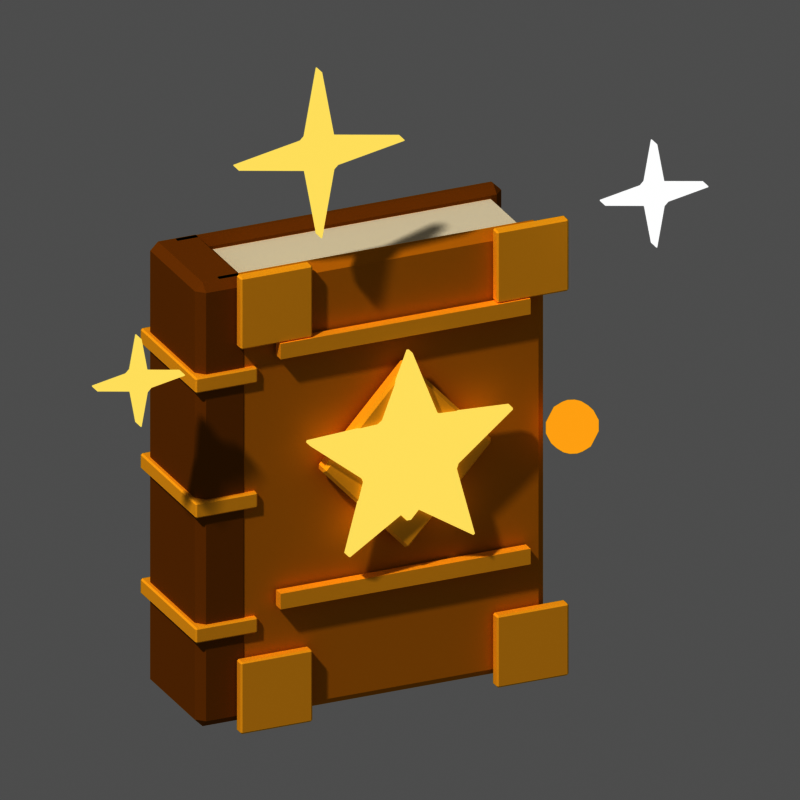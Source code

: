 # Source: mat_tome_5.blend  (saved by Blender 5.3.31; exported with 4.5.12 LTS)
import bpy
from mathutils import Matrix  # noqa: F401  (used for matrix-valued properties, if any)

bpy.ops.wm.read_factory_settings(use_empty=True)
scene = bpy.context.scene
scene.name = 'Scene'

# ---- materials (node trees are filled in below, after node groups)
mat_m_f2ead6 = bpy.data.materials.new('m_f2ead6')
mat_m_f2ead6.diffuse_color = (0.8879, 0.8228, 0.6724, 1.0)
mat_m_e0a82a = bpy.data.materials.new('m_e0a82a')
mat_m_e0a82a.diffuse_color = (0.7454, 0.3916, 0.02315, 1.0)
mat_m_a8741a = bpy.data.materials.new('m_a8741a')
mat_m_a8741a.diffuse_color = (0.3916, 0.1746, 0.01033, 1.0)
mat_m_ffcf4a = bpy.data.materials.new('m_ffcf4a')
mat_m_ffcf4a.diffuse_color = (1.0, 0.624, 0.06848, 1.0)
mat_m_fff0a0_e = bpy.data.materials.new('m_fff0a0_E')
mat_m_fff0a0_e.diffuse_color = (1.0, 0.8714, 0.3515, 1.0)
mat_m_ffcf4a_e = bpy.data.materials.new('m_ffcf4a_E')
mat_m_ffcf4a_e.diffuse_color = (1.0, 0.624, 0.06848, 1.0)
mat_m_ffffff_e = bpy.data.materials.new('m_ffffff_E')
mat_m_ffffff_e.diffuse_color = (1.0, 1.0, 1.0, 1.0)

# ---- material node trees
mat_m_f2ead6.use_nodes = True; mat_m_f2ead6.node_tree.nodes.clear()
_N = mat_m_f2ead6.node_tree.nodes; _L = mat_m_f2ead6.node_tree.links
n0 = _N.new('ShaderNodeOutputMaterial'); n0.name = 'Material Output'; n0.location = (0, 0)
n1 = _N.new('ShaderNodeBsdfPrincipled'); n1.name = 'Principled BSDF'; n1.location = (0, 0)
n1.inputs[0].default_value = (0.8879, 0.8228, 0.6724, 1.0)
n1.inputs[2].default_value = 1.0
n1.inputs[10].default_value = 0.005
n1.inputs[13].default_value = 0.0
_L.new(n1.outputs[0], n0.inputs[0])
n0.is_active_output = True
mat_m_e0a82a.use_nodes = True; mat_m_e0a82a.node_tree.nodes.clear()
_N = mat_m_e0a82a.node_tree.nodes; _L = mat_m_e0a82a.node_tree.links
n0 = _N.new('ShaderNodeOutputMaterial'); n0.name = 'Material Output'; n0.location = (0, 0)
n1 = _N.new('ShaderNodeBsdfPrincipled'); n1.name = 'Principled BSDF'; n1.location = (0, 0)
n1.inputs[0].default_value = (0.7454, 0.3916, 0.02315, 1.0)
n1.inputs[2].default_value = 1.0
n1.inputs[10].default_value = 0.005
n1.inputs[13].default_value = 0.0
_L.new(n1.outputs[0], n0.inputs[0])
n0.is_active_output = True
mat_m_a8741a.use_nodes = True; mat_m_a8741a.node_tree.nodes.clear()
_N = mat_m_a8741a.node_tree.nodes; _L = mat_m_a8741a.node_tree.links
n0 = _N.new('ShaderNodeOutputMaterial'); n0.name = 'Material Output'; n0.location = (0, 0)
n1 = _N.new('ShaderNodeBsdfPrincipled'); n1.name = 'Principled BSDF'; n1.location = (0, 0)
n1.inputs[0].default_value = (0.3916, 0.1746, 0.01033, 1.0)
n1.inputs[2].default_value = 1.0
n1.inputs[10].default_value = 0.005
n1.inputs[13].default_value = 0.0
_L.new(n1.outputs[0], n0.inputs[0])
n0.is_active_output = True
mat_m_ffcf4a.use_nodes = True; mat_m_ffcf4a.node_tree.nodes.clear()
_N = mat_m_ffcf4a.node_tree.nodes; _L = mat_m_ffcf4a.node_tree.links
n0 = _N.new('ShaderNodeOutputMaterial'); n0.name = 'Material Output'; n0.location = (0, 0)
n1 = _N.new('ShaderNodeBsdfPrincipled'); n1.name = 'Principled BSDF'; n1.location = (0, 0)
n1.inputs[0].default_value = (1.0, 0.624, 0.06848, 1.0)
n1.inputs[2].default_value = 1.0
n1.inputs[10].default_value = 0.005
n1.inputs[13].default_value = 0.0
_L.new(n1.outputs[0], n0.inputs[0])
n0.is_active_output = True
mat_m_fff0a0_e.use_nodes = True; mat_m_fff0a0_e.node_tree.nodes.clear()
_N = mat_m_fff0a0_e.node_tree.nodes; _L = mat_m_fff0a0_e.node_tree.links
n0 = _N.new('ShaderNodeOutputMaterial'); n0.name = 'Material Output'; n0.location = (0, 0)
n1 = _N.new('ShaderNodeEmission'); n1.name = 'Emission'; n1.location = (0, 0)
n1.inputs[0].default_value = (1.0, 0.8714, 0.3515, 1.0)
_L.new(n1.outputs[0], n0.inputs[0])
n0.is_active_output = True
mat_m_ffcf4a_e.use_nodes = True; mat_m_ffcf4a_e.node_tree.nodes.clear()
_N = mat_m_ffcf4a_e.node_tree.nodes; _L = mat_m_ffcf4a_e.node_tree.links
n0 = _N.new('ShaderNodeOutputMaterial'); n0.name = 'Material Output'; n0.location = (0, 0)
n1 = _N.new('ShaderNodeEmission'); n1.name = 'Emission'; n1.location = (0, 0)
n1.inputs[0].default_value = (1.0, 0.624, 0.06848, 1.0)
_L.new(n1.outputs[0], n0.inputs[0])
n0.is_active_output = True
mat_m_ffffff_e.use_nodes = True; mat_m_ffffff_e.node_tree.nodes.clear()
_N = mat_m_ffffff_e.node_tree.nodes; _L = mat_m_ffffff_e.node_tree.links
n0 = _N.new('ShaderNodeOutputMaterial'); n0.name = 'Material Output'; n0.location = (0, 0)
n1 = _N.new('ShaderNodeEmission'); n1.name = 'Emission'; n1.location = (0, 0)
_L.new(n1.outputs[0], n0.inputs[0])
n0.is_active_output = True

# ---- world
world_px_world = bpy.data.worlds.new('px_world'); scene.world = world_px_world
world_px_world.use_nodes = True; world_px_world.node_tree.nodes.clear()
_N = world_px_world.node_tree.nodes; _L = world_px_world.node_tree.links
n0 = _N.new('ShaderNodeBackground'); n0.name = 'Background'; n0.location = (-200, 100)
n0.inputs[0].default_value = (1.0, 1.0, 1.0, 1.0)
n0.inputs[1].default_value = 0.3
n1 = _N.new('ShaderNodeOutputWorld'); n1.name = 'World Output'; n1.location = (200, 100)
_L.new(n0.outputs[0], n1.inputs[0])
n1.is_active_output = True

# ---- cameras
cam_camera = bpy.data.cameras.new('Camera')
cam_camera.type = 'ORTHO'
cam_camera.clip_end = 200.0
cam_camera.ortho_scale = 4.677

# ---- lights
light_sun_001 = bpy.data.lights.new('Sun.001', 'SUN')
light_sun_001.angle = 0.05236
light_sun_001.energy = 2.3

# ---- meshes
me_box = bpy.data.meshes.new('box')
me_box.from_pydata([(-1.0, -0.3, -1.35), (-1.0, -0.3, 1.35), (-1.0, 0.3, -1.35), (-1.0, 0.3, 1.35), (1.0, -0.3, -1.35), (1.0, -0.3, 1.35), (1.0, 0.3, -1.35), (1.0, 0.3, 1.35)], [], [(0, 1, 3, 2), (2, 3, 7, 6), (6, 7, 5, 4), (4, 5, 1, 0), (2, 6, 4, 0), (7, 3, 1, 5)])
me_box.materials.append(mat_m_f2ead6)
me_box.update()
me_box_001 = bpy.data.meshes.new('box.001')
me_box_001.from_pydata([(-1.06, -0.065, -1.42), (-1.06, -0.065, 1.42), (-1.06, 0.065, -1.42), (-1.06, 0.065, 1.42), (1.06, -0.065, -1.42), (1.06, -0.065, 1.42), (1.06, 0.065, -1.42), (1.06, 0.065, 1.42)], [], [(0, 1, 3, 2), (2, 3, 7, 6), (6, 7, 5, 4), (4, 5, 1, 0), (2, 6, 4, 0), (7, 3, 1, 5)])
me_box_001.materials.append(mat_m_e0a82a)
me_box_001.update()
me_box_002 = bpy.data.meshes.new('box.002')
me_box_002.from_pydata([(-1.06, -0.065, -1.42), (-1.06, -0.065, 1.42), (-1.06, 0.065, -1.42), (-1.06, 0.065, 1.42), (1.06, -0.065, -1.42), (1.06, -0.065, 1.42), (1.06, 0.065, -1.42), (1.06, 0.065, 1.42)], [], [(0, 1, 3, 2), (2, 3, 7, 6), (6, 7, 5, 4), (4, 5, 1, 0), (2, 6, 4, 0), (7, 3, 1, 5)])
me_box_002.materials.append(mat_m_a8741a)
me_box_002.update()
me_box_003 = bpy.data.meshes.new('box.003')
me_box_003.from_pydata([(-0.17, -0.37, -1.42), (-0.17, -0.37, 1.42), (-0.17, 0.37, -1.42), (-0.17, 0.37, 1.42), (0.17, -0.37, -1.42), (0.17, -0.37, 1.42), (0.17, 0.37, -1.42), (0.17, 0.37, 1.42)], [], [(0, 1, 3, 2), (2, 3, 7, 6), (6, 7, 5, 4), (4, 5, 1, 0), (2, 6, 4, 0), (7, 3, 1, 5)])
me_box_003.materials.append(mat_m_a8741a)
me_box_003.update()
me_box_004 = bpy.data.meshes.new('box.004')
me_box_004.from_pydata([(-0.2, -0.4, -0.05), (-0.2, -0.4, 0.05), (-0.2, 0.4, -0.05), (-0.2, 0.4, 0.05), (0.2, -0.4, -0.05), (0.2, -0.4, 0.05), (0.2, 0.4, -0.05), (0.2, 0.4, 0.05)], [], [(0, 1, 3, 2), (2, 3, 7, 6), (6, 7, 5, 4), (4, 5, 1, 0), (2, 6, 4, 0), (7, 3, 1, 5)])
me_box_004.materials.append(mat_m_ffcf4a)
me_box_004.update()
me_box_005 = bpy.data.meshes.new('box.005')
me_box_005.from_pydata([(-0.2, -0.4, -0.05), (-0.2, -0.4, 0.05), (-0.2, 0.4, -0.05), (-0.2, 0.4, 0.05), (0.2, -0.4, -0.05), (0.2, -0.4, 0.05), (0.2, 0.4, -0.05), (0.2, 0.4, 0.05)], [], [(0, 1, 3, 2), (2, 3, 7, 6), (6, 7, 5, 4), (4, 5, 1, 0), (2, 6, 4, 0), (7, 3, 1, 5)])
me_box_005.materials.append(mat_m_ffcf4a)
me_box_005.update()
me_box_006 = bpy.data.meshes.new('box.006')
me_box_006.from_pydata([(-0.2, -0.4, -0.05), (-0.2, -0.4, 0.05), (-0.2, 0.4, -0.05), (-0.2, 0.4, 0.05), (0.2, -0.4, -0.05), (0.2, -0.4, 0.05), (0.2, 0.4, -0.05), (0.2, 0.4, 0.05)], [], [(0, 1, 3, 2), (2, 3, 7, 6), (6, 7, 5, 4), (4, 5, 1, 0), (2, 6, 4, 0), (7, 3, 1, 5)])
me_box_006.materials.append(mat_m_ffcf4a)
me_box_006.update()
me_box_007 = bpy.data.meshes.new('box.007')
me_box_007.from_pydata([(-0.23, -0.035, -0.23), (-0.23, -0.035, 0.23), (-0.23, 0.035, -0.23), (-0.23, 0.035, 0.23), (0.23, -0.035, -0.23), (0.23, -0.035, 0.23), (0.23, 0.035, -0.23), (0.23, 0.035, 0.23)], [], [(0, 1, 3, 2), (2, 3, 7, 6), (6, 7, 5, 4), (4, 5, 1, 0), (2, 6, 4, 0), (7, 3, 1, 5)])
me_box_007.materials.append(mat_m_ffcf4a)
me_box_007.update()
me_box_008 = bpy.data.meshes.new('box.008')
me_box_008.from_pydata([(-0.23, -0.035, -0.23), (-0.23, -0.035, 0.23), (-0.23, 0.035, -0.23), (-0.23, 0.035, 0.23), (0.23, -0.035, -0.23), (0.23, -0.035, 0.23), (0.23, 0.035, -0.23), (0.23, 0.035, 0.23)], [], [(0, 1, 3, 2), (2, 3, 7, 6), (6, 7, 5, 4), (4, 5, 1, 0), (2, 6, 4, 0), (7, 3, 1, 5)])
me_box_008.materials.append(mat_m_ffcf4a)
me_box_008.update()
me_box_009 = bpy.data.meshes.new('box.009')
me_box_009.from_pydata([(-0.23, -0.035, -0.23), (-0.23, -0.035, 0.23), (-0.23, 0.035, -0.23), (-0.23, 0.035, 0.23), (0.23, -0.035, -0.23), (0.23, -0.035, 0.23), (0.23, 0.035, -0.23), (0.23, 0.035, 0.23)], [], [(0, 1, 3, 2), (2, 3, 7, 6), (6, 7, 5, 4), (4, 5, 1, 0), (2, 6, 4, 0), (7, 3, 1, 5)])
me_box_009.materials.append(mat_m_ffcf4a)
me_box_009.update()
me_box_010 = bpy.data.meshes.new('box.010')
me_box_010.from_pydata([(-0.23, -0.035, -0.23), (-0.23, -0.035, 0.23), (-0.23, 0.035, -0.23), (-0.23, 0.035, 0.23), (0.23, -0.035, -0.23), (0.23, -0.035, 0.23), (0.23, 0.035, -0.23), (0.23, 0.035, 0.23)], [], [(0, 1, 3, 2), (2, 3, 7, 6), (6, 7, 5, 4), (4, 5, 1, 0), (2, 6, 4, 0), (7, 3, 1, 5)])
me_box_010.materials.append(mat_m_ffcf4a)
me_box_010.update()
me_poly = bpy.data.meshes.new('poly')
me_poly.from_pydata([(0.0, -0.05, 0.6), (0.55, -0.05, 0.0), (0.0, -0.05, -0.6), (-0.55, -0.05, 0.0), (0.0, 0.05, 0.6), (0.55, 0.05, 0.0), (0.0, 0.05, -0.6), (-0.55, 0.05, 0.0)], [], [(3, 2, 1, 0), (4, 5, 6, 7), (0, 1, 5, 4), (1, 2, 6, 5), (2, 3, 7, 6), (3, 0, 4, 7)])
me_poly.materials.append(mat_m_ffcf4a)
me_poly.update()
me_poly_001 = bpy.data.meshes.new('poly.001')
me_poly_001.from_pydata([(0.0, -0.06, 0.42), (0.38, -0.06, 0.0), (0.0, -0.06, -0.42), (-0.38, -0.06, 0.0), (0.0, 0.06, 0.42), (0.38, 0.06, 0.0), (0.0, 0.06, -0.42), (-0.38, 0.06, 0.0)], [], [(3, 2, 1, 0), (4, 5, 6, 7), (0, 1, 5, 4), (1, 2, 6, 5), (2, 3, 7, 6), (3, 0, 4, 7)])
me_poly_001.materials.append(mat_m_fff0a0_e)
me_poly_001.update()
me_box_011 = bpy.data.meshes.new('box.011')
me_box_011.from_pydata([(-0.8, -0.035, -0.05), (-0.8, -0.035, 0.05), (-0.8, 0.035, -0.05), (-0.8, 0.035, 0.05), (0.8, -0.035, -0.05), (0.8, -0.035, 0.05), (0.8, 0.035, -0.05), (0.8, 0.035, 0.05)], [], [(0, 1, 3, 2), (2, 3, 7, 6), (6, 7, 5, 4), (4, 5, 1, 0), (2, 6, 4, 0), (7, 3, 1, 5)])
me_box_011.materials.append(mat_m_ffcf4a)
me_box_011.update()
me_box_012 = bpy.data.meshes.new('box.012')
me_box_012.from_pydata([(-0.8, -0.035, -0.05), (-0.8, -0.035, 0.05), (-0.8, 0.035, -0.05), (-0.8, 0.035, 0.05), (0.8, -0.035, -0.05), (0.8, -0.035, 0.05), (0.8, 0.035, -0.05), (0.8, 0.035, 0.05)], [], [(0, 1, 3, 2), (2, 3, 7, 6), (6, 7, 5, 4), (4, 5, 1, 0), (2, 6, 4, 0), (7, 3, 1, 5)])
me_box_012.materials.append(mat_m_ffcf4a)
me_box_012.update()
me_sph = bpy.data.meshes.new('sph')
me_sph.from_pydata([(0.0, 0.0, 0.16), (0.0, 0.156, 0.0356), (0.0, 0.156, -0.0356), (0.0, 0.0, -0.16), (0.0408, 0.05616, 0.1442), (0.07353, 0.1012, 0.09976), (0.09169, 0.1262, 0.0356), (0.09169, 0.1262, -0.0356), (0.07353, 0.1012, -0.09976), (0.0408, 0.05616, -0.1442), (0.06602, 0.02145, 0.1442), (0.119, 0.03866, 0.09976), (0.1484, 0.0482, 0.0356), (0.1484, 0.0482, -0.0356), (0.119, 0.03866, -0.09976), (0.06602, 0.02145, -0.1442), (0.06602, -0.02145, 0.1442), (0.119, -0.03866, 0.09976), (0.1484, -0.0482, 0.0356), (0.1484, -0.0482, -0.0356), (0.119, -0.03866, -0.09976), (0.06602, -0.02145, -0.1442), (0.0408, -0.05616, 0.1442), (0.07353, -0.1012, 0.09976), (0.09169, -0.1262, 0.0356), (0.09169, -0.1262, -0.0356), (0.07353, -0.1012, -0.09976), (0.0408, -0.05616, -0.1442), (3.725e-09, -0.06942, 0.1442), (1.49e-08, -0.1251, 0.09976), (0.0, -0.156, 0.0356), (0.0, -0.156, -0.0356), (1.49e-08, -0.1251, -0.09976), (3.725e-09, -0.06942, -0.1442), (-0.0408, -0.05616, 0.1442), (-0.07353, -0.1012, 0.09976), (-0.09169, -0.1262, 0.0356), (-0.09169, -0.1262, -0.0356), (-0.07353, -0.1012, -0.09976), (-0.0408, -0.05616, -0.1442), (-0.06602, -0.02145, 0.1442), (-0.119, -0.03866, 0.09976), (-0.1484, -0.0482, 0.0356), (-0.1484, -0.0482, -0.0356), (-0.119, -0.03866, -0.09976), (-0.06602, -0.02145, -0.1442), (-0.06602, 0.02145, 0.1442), (-0.119, 0.03866, 0.09976), (-0.1484, 0.0482, 0.0356), (-0.1484, 0.0482, -0.0356), (-0.119, 0.03866, -0.09976), (-0.06602, 0.02145, -0.1442), (-0.0408, 0.05616, 0.1442), (-0.07353, 0.1012, 0.09976), (-0.09169, 0.1262, 0.0356), (-0.09169, 0.1262, -0.0356), (-0.07353, 0.1012, -0.09976), (-0.0408, 0.05616, -0.1442), (-1.49e-08, 0.06942, 0.1442), (-2.608e-08, 0.1251, 0.09976), (-2.608e-08, 0.1251, -0.09976), (-1.49e-08, 0.06942, -0.1442)], [], [(59, 58, 4, 5), (3, 61, 9), (60, 2, 7, 8), (1, 59, 5, 6), (58, 0, 4), (61, 60, 8, 9), (2, 1, 6, 7), (9, 8, 14, 15), (7, 6, 12, 13), (5, 4, 10, 11), (3, 9, 15), (8, 7, 13, 14), (6, 5, 11, 12), (4, 0, 10), (11, 10, 16, 17), (3, 15, 21), (14, 13, 19, 20), (12, 11, 17, 18), (10, 0, 16), (15, 14, 20, 21), (13, 12, 18, 19), (3, 21, 27), (20, 19, 25, 26), (18, 17, 23, 24), (16, 0, 22), (21, 20, 26, 27), (19, 18, 24, 25), (17, 16, 22, 23), (26, 25, 31, 32), (24, 23, 29, 30), (22, 0, 28), (27, 26, 32, 33), (25, 24, 30, 31), (23, 22, 28, 29), (3, 27, 33), (28, 0, 34), (33, 32, 38, 39), (31, 30, 36, 37), (29, 28, 34, 35), (3, 33, 39), (32, 31, 37, 38), (30, 29, 35, 36), (39, 38, 44, 45), (37, 36, 42, 43), (35, 34, 40, 41), (3, 39, 45), (38, 37, 43, 44), (36, 35, 41, 42), (34, 0, 40), (43, 42, 48, 49), (41, 40, 46, 47), (3, 45, 51), (44, 43, 49, 50), (42, 41, 47, 48), (40, 0, 46), (45, 44, 50, 51), (3, 51, 57), (50, 49, 55, 56), (48, 47, 53, 54), (46, 0, 52), (51, 50, 56, 57), (49, 48, 54, 55), (47, 46, 52, 53), (3, 57, 61), (56, 55, 2, 60), (54, 53, 59, 1), (52, 0, 58), (57, 56, 60, 61), (55, 54, 1, 2), (53, 52, 58, 59)])
me_sph.polygons.foreach_set('use_smooth', [True] * 70)
me_sph.materials.append(mat_m_ffcf4a_e)
me_sph.update()
me_poly_002 = bpy.data.meshes.new('poly.002')
me_poly_002.from_pydata([(4.286e-17, -0.05, 0.7), (-0.1763, -0.05, 0.2427), (-0.6657, -0.05, 0.2163), (-0.2853, -0.05, -0.09271), (-0.4114, -0.05, -0.5663), (-5.511e-17, -0.05, -0.3), (0.4114, -0.05, -0.5663), (0.2853, -0.05, -0.09271), (0.6657, -0.05, 0.2163), (0.1763, -0.05, 0.2427), (4.286e-17, 0.05, 0.7), (-0.1763, 0.05, 0.2427), (-0.6657, 0.05, 0.2163), (-0.2853, 0.05, -0.09271), (-0.4114, 0.05, -0.5663), (-5.511e-17, 0.05, -0.3), (0.4114, 0.05, -0.5663), (0.2853, 0.05, -0.09271), (0.6657, 0.05, 0.2163), (0.1763, 0.05, 0.2427)], [], [(9, 0, 1, 2, 3, 4, 5, 6, 7, 8), (10, 19, 18, 17, 16, 15, 14, 13, 12, 11), (0, 10, 11, 1), (1, 11, 12, 2), (2, 12, 13, 3), (3, 13, 14, 4), (4, 14, 15, 5), (5, 15, 16, 6), (6, 16, 17, 7), (7, 17, 18, 8), (8, 18, 19, 9), (9, 19, 10, 0)])
me_poly_002.materials.append(mat_m_fff0a0_e)
me_poly_002.update()
me_poly_003 = bpy.data.meshes.new('poly.003')
me_poly_003.from_pydata([(3.368e-17, -0.06, 0.55), (-0.08556, -0.06, 0.08556), (-0.55, -0.06, 6.736e-17), (-0.08556, -0.06, -0.08556), (-1.01e-16, -0.06, -0.55), (0.08556, -0.06, -0.08556), (0.55, -0.06, -1.347e-16), (0.08556, -0.06, 0.08556), (3.368e-17, 0.06, 0.55), (-0.08556, 0.06, 0.08556), (-0.55, 0.06, 6.736e-17), (-0.08556, 0.06, -0.08556), (-1.01e-16, 0.06, -0.55), (0.08556, 0.06, -0.08556), (0.55, 0.06, -1.347e-16), (0.08556, 0.06, 0.08556)], [], [(7, 0, 1, 2, 3, 4, 5, 6), (8, 15, 14, 13, 12, 11, 10, 9), (0, 8, 9, 1), (1, 9, 10, 2), (2, 10, 11, 3), (3, 11, 12, 4), (4, 12, 13, 5), (5, 13, 14, 6), (6, 14, 15, 7), (7, 15, 8, 0)])
me_poly_003.materials.append(mat_m_fff0a0_e)
me_poly_003.update()
me_poly_004 = bpy.data.meshes.new('poly.004')
me_poly_004.from_pydata([(2.143e-17, -0.06, 0.35), (-0.05445, -0.06, 0.05445), (-0.35, -0.06, 4.286e-17), (-0.05445, -0.06, -0.05445), (-6.429e-17, -0.06, -0.35), (0.05445, -0.06, -0.05445), (0.35, -0.06, -8.573e-17), (0.05445, -0.06, 0.05445), (2.143e-17, 0.06, 0.35), (-0.05445, 0.06, 0.05445), (-0.35, 0.06, 4.286e-17), (-0.05445, 0.06, -0.05445), (-6.429e-17, 0.06, -0.35), (0.05445, 0.06, -0.05445), (0.35, 0.06, -8.573e-17), (0.05445, 0.06, 0.05445)], [], [(7, 0, 1, 2, 3, 4, 5, 6), (8, 15, 14, 13, 12, 11, 10, 9), (0, 8, 9, 1), (1, 9, 10, 2), (2, 10, 11, 3), (3, 11, 12, 4), (4, 12, 13, 5), (5, 13, 14, 6), (6, 14, 15, 7), (7, 15, 8, 0)])
me_poly_004.materials.append(mat_m_ffffff_e)
me_poly_004.update()
me_poly_005 = bpy.data.meshes.new('poly.005')
me_poly_005.from_pydata([(1.837e-17, -0.06, 0.3), (-0.04667, -0.06, 0.04667), (-0.3, -0.06, 3.674e-17), (-0.04667, -0.06, -0.04667), (-5.511e-17, -0.06, -0.3), (0.04667, -0.06, -0.04667), (0.3, -0.06, -7.348e-17), (0.04667, -0.06, 0.04667), (1.837e-17, 0.06, 0.3), (-0.04667, 0.06, 0.04667), (-0.3, 0.06, 3.674e-17), (-0.04667, 0.06, -0.04667), (-5.511e-17, 0.06, -0.3), (0.04667, 0.06, -0.04667), (0.3, 0.06, -7.348e-17), (0.04667, 0.06, 0.04667)], [], [(7, 0, 1, 2, 3, 4, 5, 6), (8, 15, 14, 13, 12, 11, 10, 9), (0, 8, 9, 1), (1, 9, 10, 2), (2, 10, 11, 3), (3, 11, 12, 4), (4, 12, 13, 5), (5, 13, 14, 6), (6, 14, 15, 7), (7, 15, 8, 0)])
me_poly_005.materials.append(mat_m_fff0a0_e)
me_poly_005.update()

# ---- objects
ob_box = bpy.data.objects.new('box', me_box)
ob_box_001 = bpy.data.objects.new('box.001', me_box_001)
ob_box_002 = bpy.data.objects.new('box.002', me_box_002)
ob_box_003 = bpy.data.objects.new('box.003', me_box_003)
ob_box_004 = bpy.data.objects.new('box.004', me_box_004)
ob_box_005 = bpy.data.objects.new('box.005', me_box_005)
ob_box_006 = bpy.data.objects.new('box.006', me_box_006)
ob_box_007 = bpy.data.objects.new('box.007', me_box_007)
ob_box_008 = bpy.data.objects.new('box.008', me_box_008)
ob_box_009 = bpy.data.objects.new('box.009', me_box_009)
ob_box_010 = bpy.data.objects.new('box.010', me_box_010)
ob_poly = bpy.data.objects.new('poly', me_poly)
ob_poly_001 = bpy.data.objects.new('poly.001', me_poly_001)
ob_box_011 = bpy.data.objects.new('box.011', me_box_011)
ob_box_012 = bpy.data.objects.new('box.012', me_box_012)
ob_sph = bpy.data.objects.new('sph', me_sph)
ob_poly_002 = bpy.data.objects.new('poly.002', me_poly_002)
ob_poly_003 = bpy.data.objects.new('poly.003', me_poly_003)
ob_poly_004 = bpy.data.objects.new('poly.004', me_poly_004)
ob_poly_005 = bpy.data.objects.new('poly.005', me_poly_005)
ob_camera = bpy.data.objects.new('Camera', cam_camera)
ob_sun = bpy.data.objects.new('Sun', light_sun_001)

# ---- transforms, parenting, visibility, modifiers, constraints
ob_box.location = (0.0, 0.0, 1.45)
_m = ob_box.modifiers.new('bevel', 'BEVEL')
_m.width = 0.03
_m.width_pct = 0.03
ob_box_001.location = (0.0, -0.3, 1.45)
_m = ob_box_001.modifiers.new('bevel', 'BEVEL')
_m.width = 0.05
_m.width_pct = 0.05
ob_box_002.location = (0.0, 0.3, 1.45)
_m = ob_box_002.modifiers.new('bevel', 'BEVEL')
_m.width = 0.05
_m.width_pct = 0.05
ob_box_003.location = (-1.0, 0.0, 1.45)
_m = ob_box_003.modifiers.new('bevel', 'BEVEL')
_m.width = 0.05
_m.width_pct = 0.05
ob_box_004.location = (-1.0, 0.0, 0.65)
_m = ob_box_004.modifiers.new('bevel', 'BEVEL')
_m.width = 0.01
_m.width_pct = 0.01
ob_box_005.location = (-1.0, 0.0, 1.45)
_m = ob_box_005.modifiers.new('bevel', 'BEVEL')
_m.width = 0.01
_m.width_pct = 0.01
ob_box_006.location = (-1.0, 0.0, 2.25)
_m = ob_box_006.modifiers.new('bevel', 'BEVEL')
_m.width = 0.01
_m.width_pct = 0.01
ob_box_007.location = (-0.7, -0.41, 0.22)
_m = ob_box_007.modifiers.new('bevel', 'BEVEL')
_m.width = 0.01
_m.width_pct = 0.01
ob_box_008.location = (-0.7, -0.41, 2.68)
_m = ob_box_008.modifiers.new('bevel', 'BEVEL')
_m.width = 0.01
_m.width_pct = 0.01
ob_box_009.location = (0.94, -0.41, 0.22)
_m = ob_box_009.modifiers.new('bevel', 'BEVEL')
_m.width = 0.01
_m.width_pct = 0.01
ob_box_010.location = (0.94, -0.41, 2.68)
_m = ob_box_010.modifiers.new('bevel', 'BEVEL')
_m.width = 0.01
_m.width_pct = 0.01
ob_poly.location = (0.12, -0.44, 1.6)
_m = ob_poly.modifiers.new('bevel', 'BEVEL')
_m.width = 0.02
_m.width_pct = 0.02
ob_poly_001.location = (0.12, -0.46, 1.6)
_m = ob_poly_001.modifiers.new('bevel', 'BEVEL')
_m.width = 0.02
_m.width_pct = 0.02
ob_box_011.location = (0.12, -0.42, 2.4)
ob_box_012.location = (0.12, -0.42, 0.8)
ob_sph.location = (1.17, -0.49, 1.6)
ob_poly_002.location = (0.12, -0.51, 1.6)
_m = ob_poly_002.modifiers.new('bevel', 'BEVEL')
_m.width = 0.02
_m.width_pct = 0.02
ob_poly_003.location = (-0.5, -0.6, 3.7)
_m = ob_poly_003.modifiers.new('bevel', 'BEVEL')
_m.width = 0.02
_m.width_pct = 0.02
ob_poly_004.location = (1.6, -0.7, 3.1)
_m = ob_poly_004.modifiers.new('bevel', 'BEVEL')
_m.width = 0.02
_m.width_pct = 0.02
ob_poly_005.location = (-1.7, -0.7, 2.5)
_m = ob_poly_005.modifiers.new('bevel', 'BEVEL')
_m.width = 0.02
_m.width_pct = 0.02
ob_camera.location = (-21.79, -49.58, 25.89)
ob_camera.rotation_euler = (1.152, -5.633e-08, -0.4189)
ob_sun.location = (0.0, 0.0, 0.0)
ob_sun.rotation_euler = (0.7019, -3.723e-09, -1.052)

# ---- collection membership
scene.collection.objects.link(ob_box)
scene.collection.objects.link(ob_box_001)
scene.collection.objects.link(ob_box_002)
scene.collection.objects.link(ob_box_003)
scene.collection.objects.link(ob_box_004)
scene.collection.objects.link(ob_box_005)
scene.collection.objects.link(ob_box_006)
scene.collection.objects.link(ob_box_007)
scene.collection.objects.link(ob_box_008)
scene.collection.objects.link(ob_box_009)
scene.collection.objects.link(ob_box_010)
scene.collection.objects.link(ob_poly)
scene.collection.objects.link(ob_poly_001)
scene.collection.objects.link(ob_box_011)
scene.collection.objects.link(ob_box_012)
scene.collection.objects.link(ob_sph)
scene.collection.objects.link(ob_poly_002)
scene.collection.objects.link(ob_poly_003)
scene.collection.objects.link(ob_poly_004)
scene.collection.objects.link(ob_poly_005)
scene.collection.objects.link(ob_camera)
scene.collection.objects.link(ob_sun)

# ---- scene / render settings (as saved in the file)
scene.camera = ob_camera
scene.frame_start = 1; scene.frame_end = 250; scene.frame_set(1)
scene.render.engine = 'CYCLES'
scene.render.resolution_x = 144
scene.render.resolution_y = 144
scene.render.film_transparent = True
scene.render.bake_bias = 0.0
scene.render.bake_samples = 0
scene.render.compositor_device = 'GPU'
scene.cycles.use_denoising = False
scene.cycles.samples = 40
scene.cycles.seed = 1
scene.eevee.use_volume_custom_range = False
scene.eevee.fast_gi_thickness_near = 0.1
scene.eevee.fast_gi_thickness_far = 0.0
scene.eevee.ray_tracing_options.screen_trace_thickness = 0.1
scene.view_settings.view_transform = 'Raw'
bpy.context.view_layer.update()
